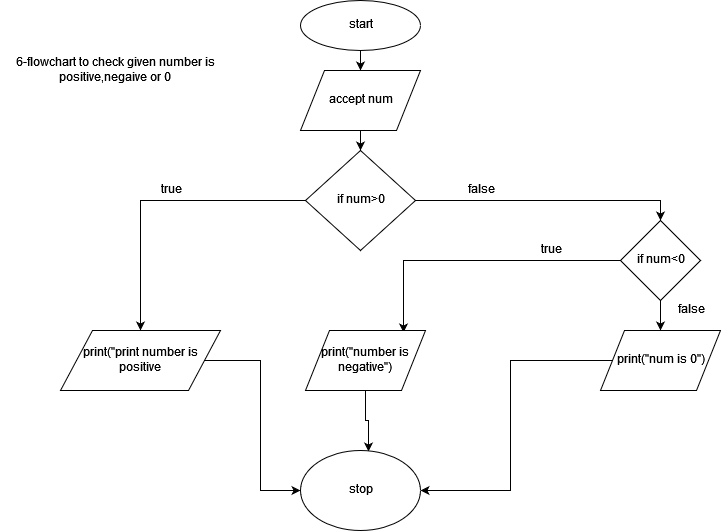

The diagram above was exported from draw.io. Its source (the exported page's mxGraphModel, read from the mxfile embedded in the PNG):
<mxGraphModel dx="854" dy="346" grid="1" gridSize="10" guides="1" tooltips="1" connect="1" arrows="1" fold="1" page="1" pageScale="1" pageWidth="850" pageHeight="1100" math="0" shadow="0">
  <root>
    <mxCell id="0" />
    <mxCell id="1" parent="0" />
    <mxCell id="svCQq724q0LEP19k5yw8-7" style="edgeStyle=orthogonalEdgeStyle;rounded=0;orthogonalLoop=1;jettySize=auto;html=1;entryX=0.5;entryY=0;entryDx=0;entryDy=0;" edge="1" parent="1" source="svCQq724q0LEP19k5yw8-1">
      <mxGeometry relative="1" as="geometry">
        <mxPoint x="400" y="100" as="targetPoint" />
      </mxGeometry>
    </mxCell>
    <mxCell id="svCQq724q0LEP19k5yw8-1" value="start" style="ellipse;whiteSpace=wrap;html=1;" vertex="1" parent="1">
      <mxGeometry x="340" y="30" width="120" height="50" as="geometry" />
    </mxCell>
    <mxCell id="svCQq724q0LEP19k5yw8-23" style="edgeStyle=orthogonalEdgeStyle;rounded=0;orthogonalLoop=1;jettySize=auto;html=1;entryX=0.5;entryY=0;entryDx=0;entryDy=0;" edge="1" parent="1" source="svCQq724q0LEP19k5yw8-16" target="svCQq724q0LEP19k5yw8-17">
      <mxGeometry relative="1" as="geometry" />
    </mxCell>
    <mxCell id="svCQq724q0LEP19k5yw8-16" value="accept num" style="shape=parallelogram;perimeter=parallelogramPerimeter;whiteSpace=wrap;html=1;" vertex="1" parent="1">
      <mxGeometry x="340" y="100" width="120" height="60" as="geometry" />
    </mxCell>
    <mxCell id="svCQq724q0LEP19k5yw8-30" style="edgeStyle=orthogonalEdgeStyle;rounded=0;orthogonalLoop=1;jettySize=auto;html=1;exitX=0;exitY=0.5;exitDx=0;exitDy=0;" edge="1" parent="1" source="svCQq724q0LEP19k5yw8-17" target="svCQq724q0LEP19k5yw8-19">
      <mxGeometry relative="1" as="geometry" />
    </mxCell>
    <mxCell id="svCQq724q0LEP19k5yw8-32" style="edgeStyle=orthogonalEdgeStyle;rounded=0;orthogonalLoop=1;jettySize=auto;html=1;entryX=0.5;entryY=0;entryDx=0;entryDy=0;" edge="1" parent="1" source="svCQq724q0LEP19k5yw8-17" target="svCQq724q0LEP19k5yw8-25">
      <mxGeometry relative="1" as="geometry" />
    </mxCell>
    <mxCell id="svCQq724q0LEP19k5yw8-17" value="if num&amp;gt;0" style="rhombus;whiteSpace=wrap;html=1;" vertex="1" parent="1">
      <mxGeometry x="345" y="180" width="110" height="100" as="geometry" />
    </mxCell>
    <mxCell id="svCQq724q0LEP19k5yw8-29" style="edgeStyle=orthogonalEdgeStyle;rounded=0;orthogonalLoop=1;jettySize=auto;html=1;entryX=0.5;entryY=0;entryDx=0;entryDy=0;" edge="1" parent="1" source="svCQq724q0LEP19k5yw8-25" target="svCQq724q0LEP19k5yw8-21">
      <mxGeometry relative="1" as="geometry" />
    </mxCell>
    <mxCell id="svCQq724q0LEP19k5yw8-31" style="edgeStyle=orthogonalEdgeStyle;rounded=0;orthogonalLoop=1;jettySize=auto;html=1;exitX=0;exitY=0.5;exitDx=0;exitDy=0;entryX=0.817;entryY=0.033;entryDx=0;entryDy=0;entryPerimeter=0;" edge="1" parent="1" source="svCQq724q0LEP19k5yw8-25" target="svCQq724q0LEP19k5yw8-20">
      <mxGeometry relative="1" as="geometry" />
    </mxCell>
    <mxCell id="svCQq724q0LEP19k5yw8-25" value="if num&amp;lt;0" style="rhombus;whiteSpace=wrap;html=1;" vertex="1" parent="1">
      <mxGeometry x="660" y="250" width="80" height="80" as="geometry" />
    </mxCell>
    <mxCell id="svCQq724q0LEP19k5yw8-39" style="edgeStyle=orthogonalEdgeStyle;rounded=0;orthogonalLoop=1;jettySize=auto;html=1;entryX=0;entryY=0.5;entryDx=0;entryDy=0;" edge="1" parent="1" source="svCQq724q0LEP19k5yw8-19" target="svCQq724q0LEP19k5yw8-22">
      <mxGeometry relative="1" as="geometry" />
    </mxCell>
    <mxCell id="svCQq724q0LEP19k5yw8-19" value="print(&quot;print number is positive" style="shape=parallelogram;perimeter=parallelogramPerimeter;whiteSpace=wrap;html=1;" vertex="1" parent="1">
      <mxGeometry x="100" y="360" width="160" height="60" as="geometry" />
    </mxCell>
    <mxCell id="svCQq724q0LEP19k5yw8-40" style="edgeStyle=orthogonalEdgeStyle;rounded=0;orthogonalLoop=1;jettySize=auto;html=1;entryX=0.567;entryY=0.013;entryDx=0;entryDy=0;entryPerimeter=0;" edge="1" parent="1" source="svCQq724q0LEP19k5yw8-20" target="svCQq724q0LEP19k5yw8-22">
      <mxGeometry relative="1" as="geometry" />
    </mxCell>
    <mxCell id="svCQq724q0LEP19k5yw8-20" value="print(&quot;number is negative&quot;)" style="shape=parallelogram;perimeter=parallelogramPerimeter;whiteSpace=wrap;html=1;" vertex="1" parent="1">
      <mxGeometry x="345" y="360" width="120" height="60" as="geometry" />
    </mxCell>
    <mxCell id="svCQq724q0LEP19k5yw8-41" style="edgeStyle=orthogonalEdgeStyle;rounded=0;orthogonalLoop=1;jettySize=auto;html=1;entryX=1;entryY=0.5;entryDx=0;entryDy=0;" edge="1" parent="1" source="svCQq724q0LEP19k5yw8-21" target="svCQq724q0LEP19k5yw8-22">
      <mxGeometry relative="1" as="geometry" />
    </mxCell>
    <mxCell id="svCQq724q0LEP19k5yw8-21" value="print(&quot;num is 0&quot;)" style="shape=parallelogram;perimeter=parallelogramPerimeter;whiteSpace=wrap;html=1;" vertex="1" parent="1">
      <mxGeometry x="640" y="360" width="120" height="60" as="geometry" />
    </mxCell>
    <mxCell id="svCQq724q0LEP19k5yw8-22" value="stop" style="ellipse;whiteSpace=wrap;html=1;" vertex="1" parent="1">
      <mxGeometry x="340" y="480" width="120" height="80" as="geometry" />
    </mxCell>
    <mxCell id="svCQq724q0LEP19k5yw8-33" value="true" style="text;html=1;strokeColor=none;fillColor=none;align=center;verticalAlign=middle;whiteSpace=wrap;rounded=0;" vertex="1" parent="1">
      <mxGeometry x="190" y="210" width="40" height="20" as="geometry" />
    </mxCell>
    <mxCell id="svCQq724q0LEP19k5yw8-34" value="false" style="text;html=1;strokeColor=none;fillColor=none;align=center;verticalAlign=middle;whiteSpace=wrap;rounded=0;" vertex="1" parent="1">
      <mxGeometry x="500" y="210" width="40" height="20" as="geometry" />
    </mxCell>
    <mxCell id="svCQq724q0LEP19k5yw8-37" value="true" style="text;html=1;strokeColor=none;fillColor=none;align=center;verticalAlign=middle;whiteSpace=wrap;rounded=0;" vertex="1" parent="1">
      <mxGeometry x="570" y="270" width="40" height="20" as="geometry" />
    </mxCell>
    <mxCell id="svCQq724q0LEP19k5yw8-38" value="false" style="text;html=1;strokeColor=none;fillColor=none;align=center;verticalAlign=middle;whiteSpace=wrap;rounded=0;" vertex="1" parent="1">
      <mxGeometry x="710" y="330" width="40" height="20" as="geometry" />
    </mxCell>
    <mxCell id="svCQq724q0LEP19k5yw8-42" value="6-flowchart to check given number is positive,negaive or 0" style="text;html=1;strokeColor=none;fillColor=none;align=center;verticalAlign=middle;whiteSpace=wrap;rounded=0;" vertex="1" parent="1">
      <mxGeometry x="40" y="90" width="230" height="20" as="geometry" />
    </mxCell>
  </root>
</mxGraphModel>